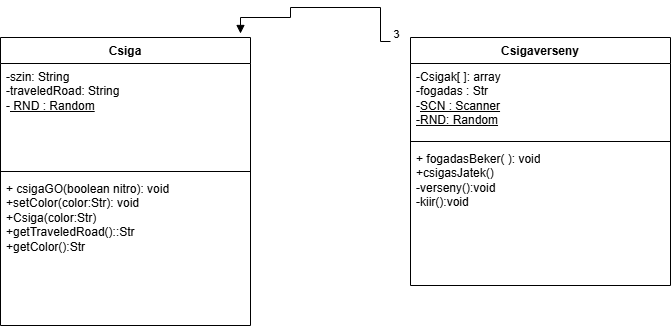

The diagram above was exported from draw.io. Its source (the exported page's mxGraphModel, read from the mxfile embedded in the PNG):
<mxGraphModel dx="1434" dy="746" grid="1" gridSize="10" guides="1" tooltips="1" connect="1" arrows="1" fold="1" page="1" pageScale="1" pageWidth="827" pageHeight="1169" math="0" shadow="0">
  <root>
    <mxCell id="0" />
    <mxCell id="1" parent="0" />
    <mxCell id="rxItASk_toicBn4U7C_8-1" value="Csigaverseny" style="swimlane;fontStyle=1;align=center;verticalAlign=top;childLayout=stackLayout;horizontal=1;startSize=26;horizontalStack=0;resizeParent=1;resizeParentMax=0;resizeLast=0;collapsible=1;marginBottom=0;whiteSpace=wrap;html=1;" parent="1" vertex="1">
      <mxGeometry x="500" y="760" width="260" height="248" as="geometry" />
    </mxCell>
    <mxCell id="rxItASk_toicBn4U7C_8-2" value="&lt;div&gt;-Csigak[ ]: array&lt;/div&gt;&lt;div&gt;-fogadas : Str&lt;/div&gt;&lt;div&gt;-&lt;u&gt;SCN : Scanner&lt;/u&gt;&lt;/div&gt;&lt;div&gt;&lt;u&gt;-RND: Random&lt;/u&gt;&lt;/div&gt;" style="text;strokeColor=none;fillColor=none;align=left;verticalAlign=top;spacingLeft=4;spacingRight=4;overflow=hidden;rotatable=0;points=[[0,0.5],[1,0.5]];portConstraint=eastwest;whiteSpace=wrap;html=1;" parent="rxItASk_toicBn4U7C_8-1" vertex="1">
      <mxGeometry y="26" width="260" height="74" as="geometry" />
    </mxCell>
    <mxCell id="rxItASk_toicBn4U7C_8-3" value="" style="line;strokeWidth=1;fillColor=none;align=left;verticalAlign=middle;spacingTop=-1;spacingLeft=3;spacingRight=3;rotatable=0;labelPosition=right;points=[];portConstraint=eastwest;strokeColor=inherit;" parent="rxItASk_toicBn4U7C_8-1" vertex="1">
      <mxGeometry y="100" width="260" height="8" as="geometry" />
    </mxCell>
    <mxCell id="rxItASk_toicBn4U7C_8-4" value="+ fogadasBeker( ): void&lt;br&gt;&lt;div&gt;&lt;span style=&quot;background-color: transparent; color: light-dark(rgb(0, 0, 0), rgb(255, 255, 255));&quot;&gt;+csigasJatek()&lt;/span&gt;&lt;/div&gt;&lt;div&gt;&lt;span style=&quot;background-color: transparent; color: light-dark(rgb(0, 0, 0), rgb(255, 255, 255));&quot;&gt;-verseny():void&lt;/span&gt;&lt;/div&gt;&lt;div&gt;-kiir():void&lt;br&gt;&lt;div&gt;&lt;br&gt;&lt;/div&gt;&lt;div&gt;&lt;br&gt;&lt;/div&gt;&lt;/div&gt;" style="text;strokeColor=none;fillColor=none;align=left;verticalAlign=top;spacingLeft=4;spacingRight=4;overflow=hidden;rotatable=0;points=[[0,0.5],[1,0.5]];portConstraint=eastwest;whiteSpace=wrap;html=1;" parent="rxItASk_toicBn4U7C_8-1" vertex="1">
      <mxGeometry y="108" width="260" height="140" as="geometry" />
    </mxCell>
    <mxCell id="C7lx2Fir8p0pwdOGnjZw-1" value="Csiga" style="swimlane;fontStyle=1;align=center;verticalAlign=top;childLayout=stackLayout;horizontal=1;startSize=26;horizontalStack=0;resizeParent=1;resizeParentMax=0;resizeLast=0;collapsible=1;marginBottom=0;whiteSpace=wrap;html=1;" parent="1" vertex="1">
      <mxGeometry x="90" y="760" width="250" height="288" as="geometry" />
    </mxCell>
    <mxCell id="C7lx2Fir8p0pwdOGnjZw-2" value="-szin: String&lt;div&gt;-traveledRoad: String&lt;/div&gt;&lt;div&gt;-&lt;u&gt; RND : Random&lt;/u&gt;&lt;/div&gt;&lt;div&gt;&lt;u&gt;&lt;br&gt;&lt;/u&gt;&lt;/div&gt;" style="text;strokeColor=none;fillColor=none;align=left;verticalAlign=top;spacingLeft=4;spacingRight=4;overflow=hidden;rotatable=0;points=[[0,0.5],[1,0.5]];portConstraint=eastwest;whiteSpace=wrap;html=1;" parent="C7lx2Fir8p0pwdOGnjZw-1" vertex="1">
      <mxGeometry y="26" width="250" height="104" as="geometry" />
    </mxCell>
    <mxCell id="C7lx2Fir8p0pwdOGnjZw-3" value="" style="line;strokeWidth=1;fillColor=none;align=left;verticalAlign=middle;spacingTop=-1;spacingLeft=3;spacingRight=3;rotatable=0;labelPosition=right;points=[];portConstraint=eastwest;strokeColor=inherit;" parent="C7lx2Fir8p0pwdOGnjZw-1" vertex="1">
      <mxGeometry y="130" width="250" height="8" as="geometry" />
    </mxCell>
    <mxCell id="C7lx2Fir8p0pwdOGnjZw-4" value="+ csigaGO(boolean nitro): void&lt;div&gt;+setColor(color:Str): void&lt;/div&gt;&lt;div&gt;+Csiga(color:Str)&lt;/div&gt;&lt;div&gt;+getTraveledRoad()::Str&lt;/div&gt;&lt;div&gt;+getColor():Str&lt;/div&gt;" style="text;strokeColor=none;fillColor=none;align=left;verticalAlign=top;spacingLeft=4;spacingRight=4;overflow=hidden;rotatable=0;points=[[0,0.5],[1,0.5]];portConstraint=eastwest;whiteSpace=wrap;html=1;" parent="C7lx2Fir8p0pwdOGnjZw-1" vertex="1">
      <mxGeometry y="138" width="250" height="150" as="geometry" />
    </mxCell>
    <mxCell id="V9CDqTJ6Ru-MwFvQMndi-1" value="" style="endArrow=block;endFill=1;html=1;edgeStyle=orthogonalEdgeStyle;align=left;verticalAlign=top;rounded=0;entryX=0.96;entryY=-0.014;entryDx=0;entryDy=0;entryPerimeter=0;" edge="1" parent="1" target="C7lx2Fir8p0pwdOGnjZw-1">
      <mxGeometry x="-1" relative="1" as="geometry">
        <mxPoint x="480" y="764" as="sourcePoint" />
        <mxPoint x="330" y="740" as="targetPoint" />
        <Array as="points">
          <mxPoint x="470" y="764" />
          <mxPoint x="470" y="730" />
          <mxPoint x="380" y="730" />
          <mxPoint x="380" y="740" />
          <mxPoint x="330" y="740" />
        </Array>
      </mxGeometry>
    </mxCell>
    <mxCell id="V9CDqTJ6Ru-MwFvQMndi-2" value="1" style="edgeLabel;resizable=0;html=1;align=left;verticalAlign=bottom;" connectable="0" vertex="1" parent="V9CDqTJ6Ru-MwFvQMndi-1">
      <mxGeometry x="-1" relative="1" as="geometry" />
    </mxCell>
    <mxCell id="V9CDqTJ6Ru-MwFvQMndi-3" value="3" style="edgeLabel;html=1;align=center;verticalAlign=middle;resizable=0;points=[];" vertex="1" connectable="0" parent="V9CDqTJ6Ru-MwFvQMndi-1">
      <mxGeometry x="-1" y="-9" relative="1" as="geometry">
        <mxPoint x="5" y="1" as="offset" />
      </mxGeometry>
    </mxCell>
  </root>
</mxGraphModel>